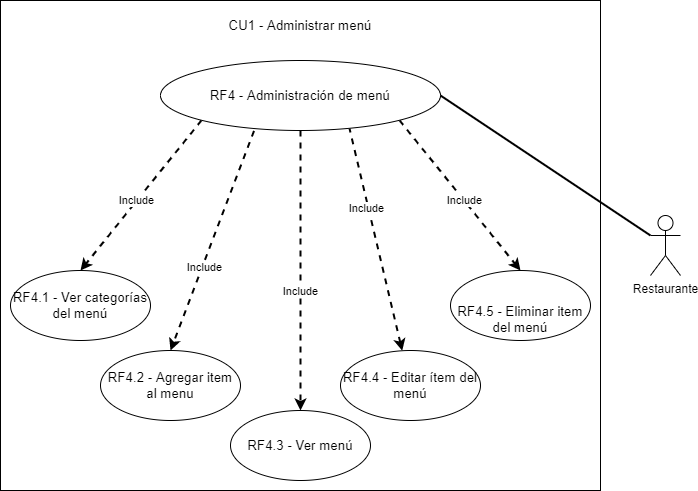

The diagram above was exported from draw.io. Its source (the exported page's mxGraphModel, read from the mxfile embedded in the PNG):
<mxGraphModel dx="1422" dy="794" grid="1" gridSize="10" guides="1" tooltips="1" connect="1" arrows="1" fold="1" page="1" pageScale="1" pageWidth="850" pageHeight="1100" math="0" shadow="0">
  <root>
    <mxCell id="MUIWWr6Lgm5lnkwy-G4w-0" />
    <mxCell id="MUIWWr6Lgm5lnkwy-G4w-1" parent="MUIWWr6Lgm5lnkwy-G4w-0" />
    <mxCell id="MUIWWr6Lgm5lnkwy-G4w-3" value="Restaurante" style="shape=umlActor;verticalLabelPosition=bottom;verticalAlign=top;html=1;outlineConnect=0;" parent="MUIWWr6Lgm5lnkwy-G4w-1" vertex="1">
      <mxGeometry x="770" y="575" width="30" height="60" as="geometry" />
    </mxCell>
    <mxCell id="MUIWWr6Lgm5lnkwy-G4w-4" value="" style="rounded=0;whiteSpace=wrap;html=1;" parent="MUIWWr6Lgm5lnkwy-G4w-1" vertex="1">
      <mxGeometry x="120" y="360" width="600" height="490" as="geometry" />
    </mxCell>
    <mxCell id="MUIWWr6Lgm5lnkwy-G4w-5" style="edgeStyle=none;rounded=0;orthogonalLoop=1;jettySize=auto;html=1;exitX=1;exitY=1;exitDx=0;exitDy=0;entryX=0.5;entryY=0;entryDx=0;entryDy=0;endArrow=classic;endFill=1;strokeWidth=2;dashed=1;" parent="MUIWWr6Lgm5lnkwy-G4w-1" source="MUIWWr6Lgm5lnkwy-G4w-9" target="MUIWWr6Lgm5lnkwy-G4w-14" edge="1">
      <mxGeometry relative="1" as="geometry" />
    </mxCell>
    <mxCell id="MUIWWr6Lgm5lnkwy-G4w-6" value="Include" style="edgeLabel;html=1;align=center;verticalAlign=middle;resizable=0;points=[];" parent="MUIWWr6Lgm5lnkwy-G4w-5" vertex="1" connectable="0">
      <mxGeometry x="0.0683" relative="1" as="geometry">
        <mxPoint as="offset" />
      </mxGeometry>
    </mxCell>
    <mxCell id="MUIWWr6Lgm5lnkwy-G4w-7" style="edgeStyle=none;rounded=0;orthogonalLoop=1;jettySize=auto;html=1;exitX=0;exitY=1;exitDx=0;exitDy=0;entryX=0.5;entryY=0;entryDx=0;entryDy=0;dashed=1;endArrow=classic;endFill=1;strokeWidth=2;" parent="MUIWWr6Lgm5lnkwy-G4w-1" source="MUIWWr6Lgm5lnkwy-G4w-9" target="MUIWWr6Lgm5lnkwy-G4w-12" edge="1">
      <mxGeometry relative="1" as="geometry" />
    </mxCell>
    <mxCell id="MUIWWr6Lgm5lnkwy-G4w-8" value="Include" style="edgeLabel;html=1;align=center;verticalAlign=middle;resizable=0;points=[];" parent="MUIWWr6Lgm5lnkwy-G4w-7" vertex="1" connectable="0">
      <mxGeometry x="0.0693" y="-1" relative="1" as="geometry">
        <mxPoint as="offset" />
      </mxGeometry>
    </mxCell>
    <mxCell id="MUIWWr6Lgm5lnkwy-G4w-18" style="edgeStyle=none;rounded=0;orthogonalLoop=1;jettySize=auto;html=1;exitX=0.334;exitY=1.006;exitDx=0;exitDy=0;entryX=0.5;entryY=0;entryDx=0;entryDy=0;endArrow=classic;endFill=1;strokeWidth=2;dashed=1;exitPerimeter=0;" parent="MUIWWr6Lgm5lnkwy-G4w-1" source="MUIWWr6Lgm5lnkwy-G4w-9" target="MUIWWr6Lgm5lnkwy-G4w-15" edge="1">
      <mxGeometry relative="1" as="geometry" />
    </mxCell>
    <mxCell id="MUIWWr6Lgm5lnkwy-G4w-23" value="Include" style="edgeLabel;html=1;align=center;verticalAlign=middle;resizable=0;points=[];" parent="MUIWWr6Lgm5lnkwy-G4w-18" vertex="1" connectable="0">
      <mxGeometry x="0.232" y="2" relative="1" as="geometry">
        <mxPoint as="offset" />
      </mxGeometry>
    </mxCell>
    <mxCell id="MUIWWr6Lgm5lnkwy-G4w-19" style="edgeStyle=none;rounded=0;orthogonalLoop=1;jettySize=auto;html=1;exitX=0.5;exitY=1;exitDx=0;exitDy=0;entryX=0.5;entryY=0;entryDx=0;entryDy=0;dashed=1;endArrow=classic;endFill=1;strokeWidth=2;" parent="MUIWWr6Lgm5lnkwy-G4w-1" source="MUIWWr6Lgm5lnkwy-G4w-9" target="MUIWWr6Lgm5lnkwy-G4w-17" edge="1">
      <mxGeometry relative="1" as="geometry" />
    </mxCell>
    <mxCell id="MUIWWr6Lgm5lnkwy-G4w-22" value="Include" style="edgeLabel;html=1;align=center;verticalAlign=middle;resizable=0;points=[];" parent="MUIWWr6Lgm5lnkwy-G4w-19" vertex="1" connectable="0">
      <mxGeometry x="0.1457" y="-1" relative="1" as="geometry">
        <mxPoint as="offset" />
      </mxGeometry>
    </mxCell>
    <mxCell id="MUIWWr6Lgm5lnkwy-G4w-20" style="edgeStyle=none;rounded=0;orthogonalLoop=1;jettySize=auto;html=1;entryX=0.675;entryY=0.971;entryDx=0;entryDy=0;dashed=1;endArrow=none;endFill=0;strokeWidth=2;startArrow=classic;startFill=1;entryPerimeter=0;" parent="MUIWWr6Lgm5lnkwy-G4w-1" source="MUIWWr6Lgm5lnkwy-G4w-16" target="MUIWWr6Lgm5lnkwy-G4w-9" edge="1">
      <mxGeometry relative="1" as="geometry" />
    </mxCell>
    <mxCell id="MUIWWr6Lgm5lnkwy-G4w-21" value="Include" style="edgeLabel;html=1;align=center;verticalAlign=middle;resizable=0;points=[];" parent="MUIWWr6Lgm5lnkwy-G4w-20" vertex="1" connectable="0">
      <mxGeometry x="0.2829" y="2" relative="1" as="geometry">
        <mxPoint as="offset" />
      </mxGeometry>
    </mxCell>
    <mxCell id="MUIWWr6Lgm5lnkwy-G4w-9" value="&lt;font face=&quot;arial&quot;&gt;&lt;span style=&quot;font-size: 13.3333px;&quot;&gt;RF4 - Administración de menú&lt;/span&gt;&lt;/font&gt;" style="ellipse;whiteSpace=wrap;html=1;" parent="MUIWWr6Lgm5lnkwy-G4w-1" vertex="1">
      <mxGeometry x="280" y="420" width="280" height="70" as="geometry" />
    </mxCell>
    <mxCell id="MUIWWr6Lgm5lnkwy-G4w-10" value="&lt;span id=&quot;docs-internal-guid-c29ee5ca-7fff-a5a3-36f6-9245fd536b98&quot;&gt;&lt;span style=&quot;font-size: 10pt ; font-family: &amp;quot;arial&amp;quot; ; background-color: transparent ; vertical-align: baseline&quot;&gt;CU1 -&amp;nbsp;&lt;span id=&quot;docs-internal-guid-a0bea589-7fff-d53e-e49a-3de1f3ee30bc&quot;&gt;&lt;span style=&quot;font-size: 10pt; font-family: Arial; background-color: transparent; font-variant-numeric: normal; font-variant-east-asian: normal; vertical-align: baseline;&quot;&gt;Administrar&amp;nbsp;&lt;/span&gt;&lt;/span&gt;menú&lt;/span&gt;&lt;/span&gt;" style="text;html=1;strokeColor=none;fillColor=none;align=center;verticalAlign=middle;whiteSpace=wrap;rounded=0;" parent="MUIWWr6Lgm5lnkwy-G4w-1" vertex="1">
      <mxGeometry x="240" y="370" width="360" height="30" as="geometry" />
    </mxCell>
    <mxCell id="MUIWWr6Lgm5lnkwy-G4w-12" value="&lt;span id=&quot;docs-internal-guid-2bf3f02b-7fff-708b-f421-8357fdd6a77d&quot;&gt;&lt;span style=&quot;font-size: 10pt ; font-family: &amp;quot;arial&amp;quot; ; background-color: transparent ; vertical-align: baseline&quot;&gt;RF4.1 - Ver categorías del menú&lt;/span&gt;&lt;/span&gt;" style="ellipse;whiteSpace=wrap;html=1;" parent="MUIWWr6Lgm5lnkwy-G4w-1" vertex="1">
      <mxGeometry x="130" y="630" width="140" height="70" as="geometry" />
    </mxCell>
    <mxCell id="MUIWWr6Lgm5lnkwy-G4w-13" style="edgeStyle=none;rounded=0;orthogonalLoop=1;jettySize=auto;html=1;exitX=1;exitY=0.5;exitDx=0;exitDy=0;entryX=0;entryY=0.3333333333333333;entryDx=0;entryDy=0;entryPerimeter=0;endArrow=none;endFill=0;strokeWidth=2;" parent="MUIWWr6Lgm5lnkwy-G4w-1" source="MUIWWr6Lgm5lnkwy-G4w-9" target="MUIWWr6Lgm5lnkwy-G4w-3" edge="1">
      <mxGeometry relative="1" as="geometry" />
    </mxCell>
    <mxCell id="MUIWWr6Lgm5lnkwy-G4w-14" value="&lt;br&gt;&lt;br&gt;&lt;b style=&quot;font-weight: normal&quot; id=&quot;docs-internal-guid-fbfa5e90-7fff-359b-2b1c-ad54ddf32211&quot;&gt;&lt;span style=&quot;font-size: 10pt; font-family: arial; color: rgb(0, 0, 0); background-color: transparent; font-weight: 400; font-style: normal; font-variant: normal; text-decoration: none; vertical-align: baseline;&quot;&gt;RF4.5 - Eliminar item del menú&lt;/span&gt;&lt;/b&gt;&lt;br&gt;" style="ellipse;whiteSpace=wrap;html=1;" parent="MUIWWr6Lgm5lnkwy-G4w-1" vertex="1">
      <mxGeometry x="570" y="630" width="140" height="70" as="geometry" />
    </mxCell>
    <mxCell id="MUIWWr6Lgm5lnkwy-G4w-15" value="&lt;span id=&quot;docs-internal-guid-6d726f31-7fff-9fe4-fd17-3eaaff32f476&quot;&gt;&lt;span style=&quot;font-size: 10pt ; font-family: &amp;quot;arial&amp;quot; ; background-color: transparent ; vertical-align: baseline&quot;&gt;RF4.2 - Agregar item al menu&lt;/span&gt;&lt;/span&gt;" style="ellipse;whiteSpace=wrap;html=1;" parent="MUIWWr6Lgm5lnkwy-G4w-1" vertex="1">
      <mxGeometry x="220" y="710" width="140" height="70" as="geometry" />
    </mxCell>
    <mxCell id="MUIWWr6Lgm5lnkwy-G4w-16" value="&lt;span id=&quot;docs-internal-guid-ad21c641-7fff-05d7-321e-d129efd06c54&quot;&gt;&lt;span style=&quot;font-size: 10pt ; font-family: &amp;quot;arial&amp;quot; ; background-color: transparent ; vertical-align: baseline&quot;&gt;RF4.4 - Editar ítem del menú&lt;/span&gt;&lt;/span&gt;" style="ellipse;whiteSpace=wrap;html=1;" parent="MUIWWr6Lgm5lnkwy-G4w-1" vertex="1">
      <mxGeometry x="460" y="710" width="140" height="70" as="geometry" />
    </mxCell>
    <mxCell id="MUIWWr6Lgm5lnkwy-G4w-17" value="&lt;span id=&quot;docs-internal-guid-85148b11-7fff-c92b-6131-4ddf6b8d88d3&quot;&gt;&lt;span style=&quot;font-size: 10pt ; font-family: &amp;quot;arial&amp;quot; ; background-color: transparent ; vertical-align: baseline&quot;&gt;RF4.3 - Ver menú&lt;/span&gt;&lt;/span&gt;" style="ellipse;whiteSpace=wrap;html=1;" parent="MUIWWr6Lgm5lnkwy-G4w-1" vertex="1">
      <mxGeometry x="350" y="770" width="140" height="70" as="geometry" />
    </mxCell>
  </root>
</mxGraphModel>